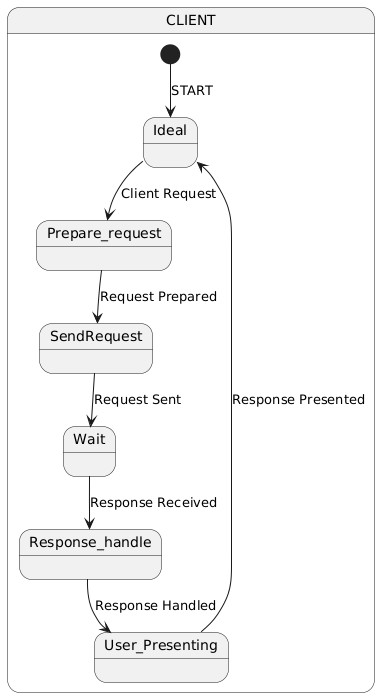

The diagram above was rendered by PlantUML. Its source (embedded in the PNG):
@startuml
state CLIENT {
  [*] -->Ideal : START
  Ideal --> Prepare_request : Client Request
  Prepare_request --> SendRequest : Request Prepared
  SendRequest --> Wait : Request Sent
  Wait --> Response_handle : Response Received
  Response_handle --> User_Presenting : Response Handled
  User_Presenting --> Ideal : Response Presented
        }
@enduml